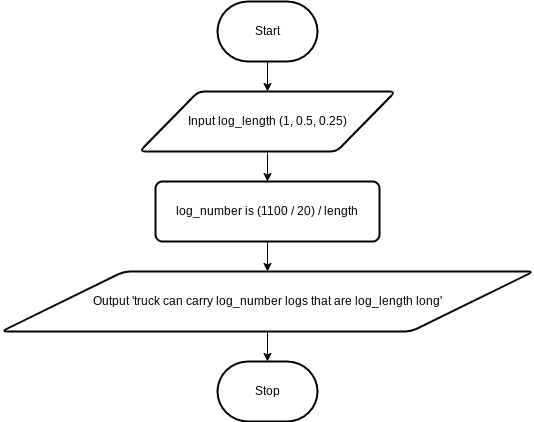

The diagram above was exported from draw.io. Its source (the exported page's mxGraphModel, read from the mxfile embedded in the PNG):
<mxGraphModel dx="1086" dy="658" grid="1" gridSize="10" guides="1" tooltips="1" connect="1" arrows="1" fold="1" page="1" pageScale="1" pageWidth="827" pageHeight="1169" math="0" shadow="0">
  <root>
    <mxCell id="0" />
    <mxCell id="1" parent="0" />
    <mxCell id="6" value="" style="edgeStyle=none;html=1;" parent="1" source="2" target="3" edge="1">
      <mxGeometry relative="1" as="geometry" />
    </mxCell>
    <mxCell id="2" value="Start" style="strokeWidth=2;html=1;shape=mxgraph.flowchart.terminator;whiteSpace=wrap;" parent="1" vertex="1">
      <mxGeometry x="364" y="90" width="100" height="60" as="geometry" />
    </mxCell>
    <mxCell id="7" value="" style="edgeStyle=none;html=1;" parent="1" source="3" target="4" edge="1">
      <mxGeometry relative="1" as="geometry" />
    </mxCell>
    <mxCell id="3" value="Input log_length (1, 0.5, 0.25)" style="shape=parallelogram;html=1;strokeWidth=2;perimeter=parallelogramPerimeter;whiteSpace=wrap;rounded=1;arcSize=12;size=0.23;" parent="1" vertex="1">
      <mxGeometry x="286" y="180" width="256" height="60" as="geometry" />
    </mxCell>
    <mxCell id="8" value="" style="edgeStyle=none;html=1;" parent="1" source="4" target="5" edge="1">
      <mxGeometry relative="1" as="geometry" />
    </mxCell>
    <mxCell id="4" value="log_number is (1100 / 20) / length" style="rounded=1;whiteSpace=wrap;html=1;absoluteArcSize=1;arcSize=14;strokeWidth=2;" parent="1" vertex="1">
      <mxGeometry x="302" y="270" width="224" height="60" as="geometry" />
    </mxCell>
    <mxCell id="10" value="" style="edgeStyle=none;html=1;" parent="1" source="5" target="9" edge="1">
      <mxGeometry relative="1" as="geometry" />
    </mxCell>
    <mxCell id="5" value="Output 'truck can carry log_number logs that are log_length long'" style="shape=parallelogram;html=1;strokeWidth=2;perimeter=parallelogramPerimeter;whiteSpace=wrap;rounded=1;arcSize=12;size=0.23;" parent="1" vertex="1">
      <mxGeometry x="148" y="360" width="532" height="60" as="geometry" />
    </mxCell>
    <mxCell id="9" value="Stop" style="strokeWidth=2;html=1;shape=mxgraph.flowchart.terminator;whiteSpace=wrap;" parent="1" vertex="1">
      <mxGeometry x="364" y="450" width="100" height="60" as="geometry" />
    </mxCell>
  </root>
</mxGraphModel>